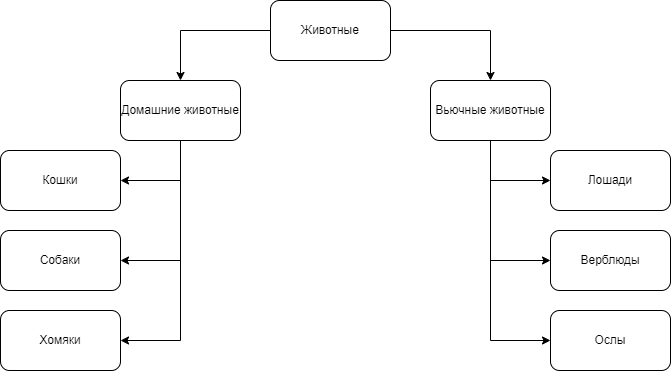

The diagram above was exported from draw.io. Its source (the exported page's mxGraphModel, read from the mxfile embedded in the PNG):
<mxGraphModel dx="1050" dy="614" grid="1" gridSize="10" guides="1" tooltips="1" connect="1" arrows="1" fold="1" page="1" pageScale="1" pageWidth="827" pageHeight="1169" math="0" shadow="0">
  <root>
    <mxCell id="0" />
    <mxCell id="1" parent="0" />
    <mxCell id="I5Emti_fDGebTvacd0Vq-5" style="edgeStyle=orthogonalEdgeStyle;rounded=0;orthogonalLoop=1;jettySize=auto;html=1;" edge="1" parent="1" source="I5Emti_fDGebTvacd0Vq-1" target="I5Emti_fDGebTvacd0Vq-4">
      <mxGeometry relative="1" as="geometry" />
    </mxCell>
    <mxCell id="I5Emti_fDGebTvacd0Vq-7" style="edgeStyle=orthogonalEdgeStyle;rounded=0;orthogonalLoop=1;jettySize=auto;html=1;" edge="1" parent="1" source="I5Emti_fDGebTvacd0Vq-1" target="I5Emti_fDGebTvacd0Vq-6">
      <mxGeometry relative="1" as="geometry" />
    </mxCell>
    <mxCell id="I5Emti_fDGebTvacd0Vq-1" value="Животные" style="rounded=1;whiteSpace=wrap;html=1;" vertex="1" parent="1">
      <mxGeometry x="330" y="40" width="120" height="60" as="geometry" />
    </mxCell>
    <mxCell id="I5Emti_fDGebTvacd0Vq-9" style="edgeStyle=orthogonalEdgeStyle;rounded=0;orthogonalLoop=1;jettySize=auto;html=1;" edge="1" parent="1" source="I5Emti_fDGebTvacd0Vq-4" target="I5Emti_fDGebTvacd0Vq-8">
      <mxGeometry relative="1" as="geometry">
        <Array as="points">
          <mxPoint x="240" y="220" />
        </Array>
      </mxGeometry>
    </mxCell>
    <mxCell id="I5Emti_fDGebTvacd0Vq-11" style="edgeStyle=orthogonalEdgeStyle;rounded=0;orthogonalLoop=1;jettySize=auto;html=1;" edge="1" parent="1" source="I5Emti_fDGebTvacd0Vq-4" target="I5Emti_fDGebTvacd0Vq-10">
      <mxGeometry relative="1" as="geometry">
        <Array as="points">
          <mxPoint x="240" y="300" />
        </Array>
      </mxGeometry>
    </mxCell>
    <mxCell id="I5Emti_fDGebTvacd0Vq-13" style="edgeStyle=orthogonalEdgeStyle;rounded=0;orthogonalLoop=1;jettySize=auto;html=1;" edge="1" parent="1" source="I5Emti_fDGebTvacd0Vq-4" target="I5Emti_fDGebTvacd0Vq-12">
      <mxGeometry relative="1" as="geometry">
        <Array as="points">
          <mxPoint x="240" y="380" />
        </Array>
      </mxGeometry>
    </mxCell>
    <mxCell id="I5Emti_fDGebTvacd0Vq-4" value="Домашние животные" style="rounded=1;whiteSpace=wrap;html=1;" vertex="1" parent="1">
      <mxGeometry x="180" y="120" width="120" height="60" as="geometry" />
    </mxCell>
    <mxCell id="I5Emti_fDGebTvacd0Vq-20" style="edgeStyle=orthogonalEdgeStyle;rounded=0;orthogonalLoop=1;jettySize=auto;html=1;" edge="1" parent="1" source="I5Emti_fDGebTvacd0Vq-6" target="I5Emti_fDGebTvacd0Vq-19">
      <mxGeometry relative="1" as="geometry">
        <Array as="points">
          <mxPoint x="550" y="220" />
        </Array>
      </mxGeometry>
    </mxCell>
    <mxCell id="I5Emti_fDGebTvacd0Vq-28" style="edgeStyle=orthogonalEdgeStyle;rounded=0;orthogonalLoop=1;jettySize=auto;html=1;" edge="1" parent="1" source="I5Emti_fDGebTvacd0Vq-6" target="I5Emti_fDGebTvacd0Vq-27">
      <mxGeometry relative="1" as="geometry">
        <Array as="points">
          <mxPoint x="550" y="300" />
        </Array>
      </mxGeometry>
    </mxCell>
    <mxCell id="I5Emti_fDGebTvacd0Vq-30" style="edgeStyle=orthogonalEdgeStyle;rounded=0;orthogonalLoop=1;jettySize=auto;html=1;" edge="1" parent="1" source="I5Emti_fDGebTvacd0Vq-6" target="I5Emti_fDGebTvacd0Vq-29">
      <mxGeometry relative="1" as="geometry">
        <Array as="points">
          <mxPoint x="550" y="380" />
        </Array>
      </mxGeometry>
    </mxCell>
    <mxCell id="I5Emti_fDGebTvacd0Vq-6" value="Вьючные животные" style="rounded=1;whiteSpace=wrap;html=1;" vertex="1" parent="1">
      <mxGeometry x="490" y="120" width="120" height="60" as="geometry" />
    </mxCell>
    <mxCell id="I5Emti_fDGebTvacd0Vq-8" value="Кошки" style="rounded=1;whiteSpace=wrap;html=1;" vertex="1" parent="1">
      <mxGeometry x="60" y="190" width="120" height="60" as="geometry" />
    </mxCell>
    <mxCell id="I5Emti_fDGebTvacd0Vq-10" value="Собаки" style="rounded=1;whiteSpace=wrap;html=1;" vertex="1" parent="1">
      <mxGeometry x="60" y="270" width="120" height="60" as="geometry" />
    </mxCell>
    <mxCell id="I5Emti_fDGebTvacd0Vq-12" value="Хомяки" style="rounded=1;whiteSpace=wrap;html=1;" vertex="1" parent="1">
      <mxGeometry x="60" y="350" width="120" height="60" as="geometry" />
    </mxCell>
    <mxCell id="I5Emti_fDGebTvacd0Vq-19" value="Лошади" style="rounded=1;whiteSpace=wrap;html=1;" vertex="1" parent="1">
      <mxGeometry x="610" y="190" width="120" height="60" as="geometry" />
    </mxCell>
    <mxCell id="I5Emti_fDGebTvacd0Vq-27" value="Верблюды" style="rounded=1;whiteSpace=wrap;html=1;" vertex="1" parent="1">
      <mxGeometry x="610" y="270" width="120" height="60" as="geometry" />
    </mxCell>
    <mxCell id="I5Emti_fDGebTvacd0Vq-29" value="Ослы" style="rounded=1;whiteSpace=wrap;html=1;" vertex="1" parent="1">
      <mxGeometry x="610" y="350" width="120" height="60" as="geometry" />
    </mxCell>
  </root>
</mxGraphModel>